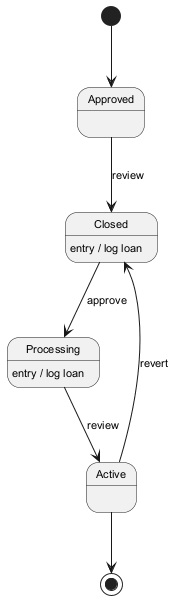

The diagram above was rendered by PlantUML. Its source (embedded in the PNG):
@startuml
skinparam defaultFontSize 11
[*] --> Approved
Approved --> Closed : review
Closed --> Processing : approve
Closed : entry / log loan
Processing --> Active : review
Processing : entry / log loan
Active --> Closed : revert
Active --> [*]
@enduml